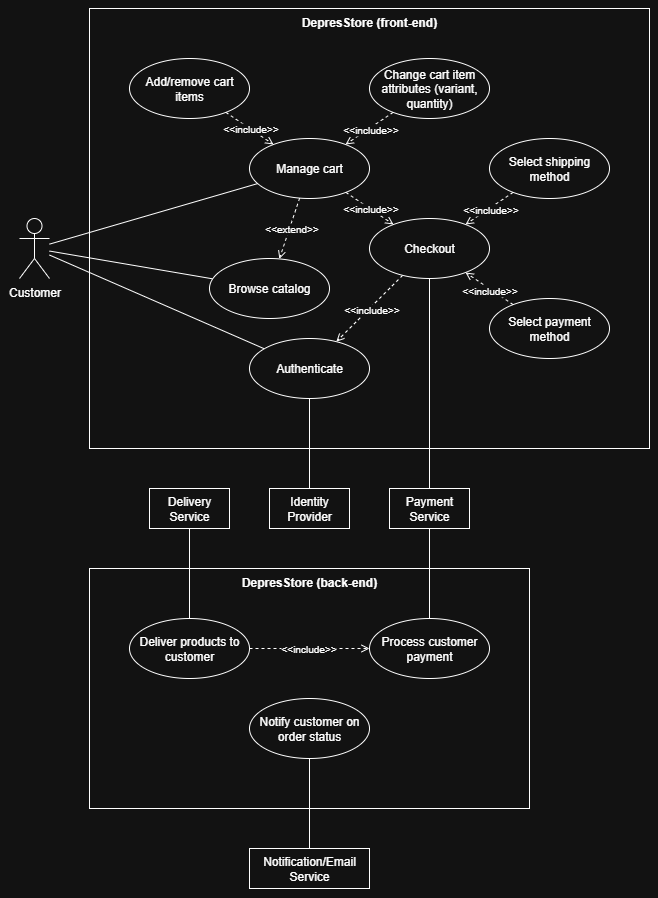

The diagram above was exported from draw.io. Its source (the exported page's mxGraphModel, read from the mxfile embedded in the PNG):
<mxGraphModel dx="2151" dy="1903" grid="1" gridSize="10" guides="1" tooltips="1" connect="1" arrows="1" fold="1" page="1" pageScale="1" pageWidth="850" pageHeight="1100" math="0" shadow="0">
  <root>
    <mxCell id="0" />
    <mxCell id="1" parent="0" />
    <mxCell id="GlGcy93rf86HDj6Bq0-y-55" value="DepresStore (front-end)" style="shape=rect;html=1;verticalAlign=top;fontStyle=1;whiteSpace=wrap;align=center;fillColor=none;" parent="1" vertex="1">
      <mxGeometry x="80" y="-80" width="560" height="440" as="geometry" />
    </mxCell>
    <mxCell id="GlGcy93rf86HDj6Bq0-y-61" style="rounded=0;orthogonalLoop=1;jettySize=auto;html=1;endArrow=none;endFill=0;" parent="1" source="GlGcy93rf86HDj6Bq0-y-54" target="GlGcy93rf86HDj6Bq0-y-56" edge="1">
      <mxGeometry relative="1" as="geometry" />
    </mxCell>
    <mxCell id="GlGcy93rf86HDj6Bq0-y-62" style="rounded=0;orthogonalLoop=1;jettySize=auto;html=1;endArrow=none;endFill=0;" parent="1" source="GlGcy93rf86HDj6Bq0-y-54" target="GlGcy93rf86HDj6Bq0-y-57" edge="1">
      <mxGeometry relative="1" as="geometry" />
    </mxCell>
    <mxCell id="pHzhCd0vYcA_ivh_GQEN-46" style="rounded=0;orthogonalLoop=1;jettySize=auto;html=1;endArrow=none;endFill=0;" edge="1" parent="1" source="GlGcy93rf86HDj6Bq0-y-54" target="pHzhCd0vYcA_ivh_GQEN-33">
      <mxGeometry relative="1" as="geometry" />
    </mxCell>
    <mxCell id="GlGcy93rf86HDj6Bq0-y-54" value="Customer" style="shape=umlActor;html=1;verticalLabelPosition=bottom;verticalAlign=top;align=center;" parent="1" vertex="1">
      <mxGeometry x="10" y="130" width="30" height="60" as="geometry" />
    </mxCell>
    <mxCell id="GlGcy93rf86HDj6Bq0-y-65" style="rounded=0;orthogonalLoop=1;jettySize=auto;html=1;dashed=1;endArrow=open;endFill=0;" parent="1" source="GlGcy93rf86HDj6Bq0-y-59" target="GlGcy93rf86HDj6Bq0-y-56" edge="1">
      <mxGeometry relative="1" as="geometry" />
    </mxCell>
    <mxCell id="GlGcy93rf86HDj6Bq0-y-66" value="&lt;font&gt;&amp;lt;&amp;lt;include&amp;gt;&amp;gt;&lt;/font&gt;" style="edgeLabel;html=1;align=center;verticalAlign=middle;resizable=0;points=[];fontSize=10;" parent="GlGcy93rf86HDj6Bq0-y-65" vertex="1" connectable="0">
      <mxGeometry x="-0.0198" y="1" relative="1" as="geometry">
        <mxPoint as="offset" />
      </mxGeometry>
    </mxCell>
    <mxCell id="GlGcy93rf86HDj6Bq0-y-56" value="Authenticate" style="ellipse;whiteSpace=wrap;html=1;" parent="1" vertex="1">
      <mxGeometry x="240" y="250" width="120" height="60" as="geometry" />
    </mxCell>
    <mxCell id="GlGcy93rf86HDj6Bq0-y-57" value="Browse catalog" style="ellipse;whiteSpace=wrap;html=1;" parent="1" vertex="1">
      <mxGeometry x="200" y="170" width="120" height="60" as="geometry" />
    </mxCell>
    <mxCell id="GlGcy93rf86HDj6Bq0-y-59" value="Checkout" style="ellipse;whiteSpace=wrap;html=1;" parent="1" vertex="1">
      <mxGeometry x="360" y="130" width="120" height="60" as="geometry" />
    </mxCell>
    <mxCell id="pHzhCd0vYcA_ivh_GQEN-6" style="rounded=0;orthogonalLoop=1;jettySize=auto;html=1;endArrow=none;endFill=0;" edge="1" parent="1" source="pHzhCd0vYcA_ivh_GQEN-3" target="GlGcy93rf86HDj6Bq0-y-56">
      <mxGeometry relative="1" as="geometry" />
    </mxCell>
    <mxCell id="pHzhCd0vYcA_ivh_GQEN-3" value="Identity Provider" style="rounded=0;whiteSpace=wrap;html=1;" vertex="1" parent="1">
      <mxGeometry x="260" y="400" width="80" height="40" as="geometry" />
    </mxCell>
    <mxCell id="pHzhCd0vYcA_ivh_GQEN-11" style="rounded=0;orthogonalLoop=1;jettySize=auto;html=1;endArrow=none;endFill=0;" edge="1" parent="1" source="pHzhCd0vYcA_ivh_GQEN-10" target="GlGcy93rf86HDj6Bq0-y-59">
      <mxGeometry relative="1" as="geometry" />
    </mxCell>
    <mxCell id="pHzhCd0vYcA_ivh_GQEN-68" style="rounded=0;orthogonalLoop=1;jettySize=auto;html=1;endArrow=none;endFill=0;" edge="1" parent="1" source="pHzhCd0vYcA_ivh_GQEN-10" target="pHzhCd0vYcA_ivh_GQEN-67">
      <mxGeometry relative="1" as="geometry" />
    </mxCell>
    <mxCell id="pHzhCd0vYcA_ivh_GQEN-10" value="Payment Service" style="rounded=0;whiteSpace=wrap;html=1;" vertex="1" parent="1">
      <mxGeometry x="380" y="400" width="80" height="40" as="geometry" />
    </mxCell>
    <mxCell id="pHzhCd0vYcA_ivh_GQEN-33" value="Manage cart" style="ellipse;whiteSpace=wrap;html=1;" vertex="1" parent="1">
      <mxGeometry x="240" y="50" width="120" height="60" as="geometry" />
    </mxCell>
    <mxCell id="pHzhCd0vYcA_ivh_GQEN-34" style="rounded=0;orthogonalLoop=1;jettySize=auto;html=1;dashed=1;endArrow=open;endFill=0;" edge="1" parent="1" source="pHzhCd0vYcA_ivh_GQEN-33" target="GlGcy93rf86HDj6Bq0-y-57">
      <mxGeometry relative="1" as="geometry">
        <mxPoint x="140" y="150" as="sourcePoint" />
        <mxPoint x="246" y="108" as="targetPoint" />
      </mxGeometry>
    </mxCell>
    <mxCell id="pHzhCd0vYcA_ivh_GQEN-35" value="&lt;font&gt;&amp;lt;&amp;lt;extend&amp;gt;&amp;gt;&lt;/font&gt;" style="edgeLabel;html=1;align=center;verticalAlign=middle;resizable=0;points=[];fontSize=10;" vertex="1" connectable="0" parent="pHzhCd0vYcA_ivh_GQEN-34">
      <mxGeometry x="-0.0198" y="1" relative="1" as="geometry">
        <mxPoint as="offset" />
      </mxGeometry>
    </mxCell>
    <mxCell id="pHzhCd0vYcA_ivh_GQEN-36" value="Add/remove cart items" style="ellipse;whiteSpace=wrap;html=1;" vertex="1" parent="1">
      <mxGeometry x="120" y="-30" width="120" height="60" as="geometry" />
    </mxCell>
    <mxCell id="pHzhCd0vYcA_ivh_GQEN-37" value="Change cart item attributes (variant, quantity)" style="ellipse;whiteSpace=wrap;html=1;" vertex="1" parent="1">
      <mxGeometry x="360" y="-30" width="120" height="60" as="geometry" />
    </mxCell>
    <mxCell id="pHzhCd0vYcA_ivh_GQEN-38" style="rounded=0;orthogonalLoop=1;jettySize=auto;html=1;dashed=1;endArrow=open;endFill=0;" edge="1" parent="1" source="pHzhCd0vYcA_ivh_GQEN-33" target="GlGcy93rf86HDj6Bq0-y-59">
      <mxGeometry relative="1" as="geometry">
        <mxPoint x="357" y="191" as="sourcePoint" />
        <mxPoint x="463" y="149" as="targetPoint" />
      </mxGeometry>
    </mxCell>
    <mxCell id="pHzhCd0vYcA_ivh_GQEN-39" value="&lt;font&gt;&amp;lt;&amp;lt;include&amp;gt;&amp;gt;&lt;/font&gt;" style="edgeLabel;html=1;align=center;verticalAlign=middle;resizable=0;points=[];fontSize=10;" vertex="1" connectable="0" parent="pHzhCd0vYcA_ivh_GQEN-38">
      <mxGeometry x="-0.0198" y="1" relative="1" as="geometry">
        <mxPoint as="offset" />
      </mxGeometry>
    </mxCell>
    <mxCell id="pHzhCd0vYcA_ivh_GQEN-41" style="rounded=0;orthogonalLoop=1;jettySize=auto;html=1;dashed=1;endArrow=open;endFill=0;" edge="1" parent="1" source="pHzhCd0vYcA_ivh_GQEN-36" target="pHzhCd0vYcA_ivh_GQEN-33">
      <mxGeometry relative="1" as="geometry">
        <mxPoint x="136" y="80" as="sourcePoint" />
        <mxPoint x="224" y="98" as="targetPoint" />
      </mxGeometry>
    </mxCell>
    <mxCell id="pHzhCd0vYcA_ivh_GQEN-42" value="&lt;font&gt;&amp;lt;&amp;lt;include&amp;gt;&amp;gt;&lt;/font&gt;" style="edgeLabel;html=1;align=center;verticalAlign=middle;resizable=0;points=[];fontSize=10;" vertex="1" connectable="0" parent="pHzhCd0vYcA_ivh_GQEN-41">
      <mxGeometry x="-0.0198" y="1" relative="1" as="geometry">
        <mxPoint as="offset" />
      </mxGeometry>
    </mxCell>
    <mxCell id="pHzhCd0vYcA_ivh_GQEN-43" style="rounded=0;orthogonalLoop=1;jettySize=auto;html=1;dashed=1;endArrow=open;endFill=0;" edge="1" parent="1" source="pHzhCd0vYcA_ivh_GQEN-37" target="pHzhCd0vYcA_ivh_GQEN-33">
      <mxGeometry relative="1" as="geometry">
        <mxPoint x="300" y="-10" as="sourcePoint" />
        <mxPoint x="348" y="22" as="targetPoint" />
      </mxGeometry>
    </mxCell>
    <mxCell id="pHzhCd0vYcA_ivh_GQEN-44" value="&lt;font&gt;&amp;lt;&amp;lt;include&amp;gt;&amp;gt;&lt;/font&gt;" style="edgeLabel;html=1;align=center;verticalAlign=middle;resizable=0;points=[];fontSize=10;" vertex="1" connectable="0" parent="pHzhCd0vYcA_ivh_GQEN-43">
      <mxGeometry x="-0.0198" y="1" relative="1" as="geometry">
        <mxPoint as="offset" />
      </mxGeometry>
    </mxCell>
    <mxCell id="pHzhCd0vYcA_ivh_GQEN-66" value="DepresStore (back-end)" style="shape=rect;html=1;verticalAlign=top;fontStyle=1;whiteSpace=wrap;align=center;fillColor=none;" vertex="1" parent="1">
      <mxGeometry x="80" y="480" width="440" height="240" as="geometry" />
    </mxCell>
    <mxCell id="pHzhCd0vYcA_ivh_GQEN-67" value="Process customer payment" style="ellipse;whiteSpace=wrap;html=1;" vertex="1" parent="1">
      <mxGeometry x="360" y="530" width="120" height="60" as="geometry" />
    </mxCell>
    <mxCell id="pHzhCd0vYcA_ivh_GQEN-69" value="Notify customer on order status" style="ellipse;whiteSpace=wrap;html=1;" vertex="1" parent="1">
      <mxGeometry x="240" y="610" width="120" height="60" as="geometry" />
    </mxCell>
    <mxCell id="pHzhCd0vYcA_ivh_GQEN-71" style="rounded=0;orthogonalLoop=1;jettySize=auto;html=1;endArrow=none;endFill=0;" edge="1" parent="1" source="pHzhCd0vYcA_ivh_GQEN-70" target="pHzhCd0vYcA_ivh_GQEN-69">
      <mxGeometry relative="1" as="geometry" />
    </mxCell>
    <mxCell id="pHzhCd0vYcA_ivh_GQEN-70" value="Notification/Email Service" style="rounded=0;whiteSpace=wrap;html=1;" vertex="1" parent="1">
      <mxGeometry x="240" y="760" width="120" height="40" as="geometry" />
    </mxCell>
    <mxCell id="pHzhCd0vYcA_ivh_GQEN-74" value="Select payment method" style="ellipse;whiteSpace=wrap;html=1;" vertex="1" parent="1">
      <mxGeometry x="480" y="210" width="120" height="60" as="geometry" />
    </mxCell>
    <mxCell id="pHzhCd0vYcA_ivh_GQEN-75" value="Select shipping method" style="ellipse;whiteSpace=wrap;html=1;" vertex="1" parent="1">
      <mxGeometry x="480" y="50" width="120" height="60" as="geometry" />
    </mxCell>
    <mxCell id="pHzhCd0vYcA_ivh_GQEN-76" style="rounded=0;orthogonalLoop=1;jettySize=auto;html=1;dashed=1;endArrow=open;endFill=0;" edge="1" parent="1" source="pHzhCd0vYcA_ivh_GQEN-75" target="GlGcy93rf86HDj6Bq0-y-59">
      <mxGeometry relative="1" as="geometry">
        <mxPoint x="564" y="152" as="sourcePoint" />
        <mxPoint x="640" y="190" as="targetPoint" />
      </mxGeometry>
    </mxCell>
    <mxCell id="pHzhCd0vYcA_ivh_GQEN-77" value="&lt;font&gt;&amp;lt;&amp;lt;include&amp;gt;&amp;gt;&lt;/font&gt;" style="edgeLabel;html=1;align=center;verticalAlign=middle;resizable=0;points=[];fontSize=10;" vertex="1" connectable="0" parent="pHzhCd0vYcA_ivh_GQEN-76">
      <mxGeometry x="-0.0198" y="1" relative="1" as="geometry">
        <mxPoint as="offset" />
      </mxGeometry>
    </mxCell>
    <mxCell id="pHzhCd0vYcA_ivh_GQEN-78" style="rounded=0;orthogonalLoop=1;jettySize=auto;html=1;dashed=1;endArrow=open;endFill=0;" edge="1" parent="1" source="pHzhCd0vYcA_ivh_GQEN-74" target="GlGcy93rf86HDj6Bq0-y-59">
      <mxGeometry relative="1" as="geometry">
        <mxPoint x="598" y="158" as="sourcePoint" />
        <mxPoint x="550" y="190" as="targetPoint" />
      </mxGeometry>
    </mxCell>
    <mxCell id="pHzhCd0vYcA_ivh_GQEN-79" value="&lt;font&gt;&amp;lt;&amp;lt;include&amp;gt;&amp;gt;&lt;/font&gt;" style="edgeLabel;html=1;align=center;verticalAlign=middle;resizable=0;points=[];fontSize=10;" vertex="1" connectable="0" parent="pHzhCd0vYcA_ivh_GQEN-78">
      <mxGeometry x="-0.0198" y="1" relative="1" as="geometry">
        <mxPoint as="offset" />
      </mxGeometry>
    </mxCell>
    <mxCell id="pHzhCd0vYcA_ivh_GQEN-81" value="Deliver products to customer" style="ellipse;whiteSpace=wrap;html=1;" vertex="1" parent="1">
      <mxGeometry x="120" y="530" width="120" height="60" as="geometry" />
    </mxCell>
    <mxCell id="pHzhCd0vYcA_ivh_GQEN-83" style="rounded=0;orthogonalLoop=1;jettySize=auto;html=1;endArrow=none;endFill=0;" edge="1" parent="1" source="pHzhCd0vYcA_ivh_GQEN-82" target="pHzhCd0vYcA_ivh_GQEN-81">
      <mxGeometry relative="1" as="geometry" />
    </mxCell>
    <mxCell id="pHzhCd0vYcA_ivh_GQEN-82" value="Delivery Service" style="rounded=0;whiteSpace=wrap;html=1;" vertex="1" parent="1">
      <mxGeometry x="140" y="400" width="80" height="40" as="geometry" />
    </mxCell>
    <mxCell id="pHzhCd0vYcA_ivh_GQEN-88" style="rounded=0;orthogonalLoop=1;jettySize=auto;html=1;dashed=1;endArrow=open;endFill=0;" edge="1" parent="1" source="pHzhCd0vYcA_ivh_GQEN-81" target="pHzhCd0vYcA_ivh_GQEN-67">
      <mxGeometry relative="1" as="geometry">
        <mxPoint x="272" y="576" as="sourcePoint" />
        <mxPoint x="320" y="544" as="targetPoint" />
      </mxGeometry>
    </mxCell>
    <mxCell id="pHzhCd0vYcA_ivh_GQEN-89" value="&lt;font&gt;&amp;lt;&amp;lt;include&amp;gt;&amp;gt;&lt;/font&gt;" style="edgeLabel;html=1;align=center;verticalAlign=middle;resizable=0;points=[];fontSize=10;" vertex="1" connectable="0" parent="pHzhCd0vYcA_ivh_GQEN-88">
      <mxGeometry x="-0.0198" y="1" relative="1" as="geometry">
        <mxPoint as="offset" />
      </mxGeometry>
    </mxCell>
  </root>
</mxGraphModel>